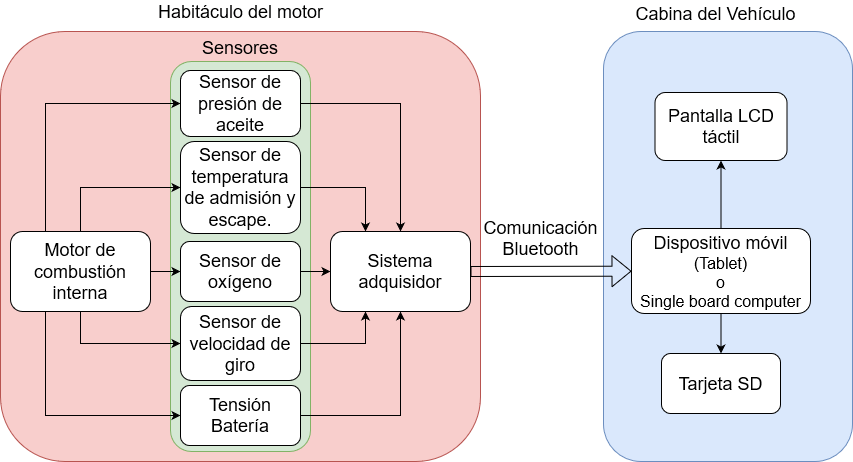

The diagram above was exported from draw.io. Its source (the exported page's mxGraphModel, read from the mxfile embedded in the PNG):
<mxGraphModel dx="1718" dy="627" grid="0" gridSize="10" guides="1" tooltips="1" connect="1" arrows="1" fold="1" page="1" pageScale="1" pageWidth="1169" pageHeight="827" math="0" shadow="0">
  <root>
    <mxCell id="0" />
    <mxCell id="1" parent="0" />
    <mxCell id="2" value="" style="rounded=1;whiteSpace=wrap;html=1;glass=0;labelBackgroundColor=none;fillColor=#dae8fc;strokeColor=#6c8ebf;" vertex="1" parent="1">
      <mxGeometry x="633" y="80" width="249" height="430" as="geometry" />
    </mxCell>
    <mxCell id="3" value="" style="rounded=1;whiteSpace=wrap;html=1;glass=0;labelBackgroundColor=none;fillColor=#f8cecc;strokeColor=#b85450;" vertex="1" parent="1">
      <mxGeometry x="30" y="80" width="480" height="430" as="geometry" />
    </mxCell>
    <mxCell id="4" value="" style="rounded=1;whiteSpace=wrap;html=1;fillColor=#d5e8d4;strokeColor=#82b366;glass=0;" vertex="1" parent="1">
      <mxGeometry x="200" y="110" width="140" height="390" as="geometry" />
    </mxCell>
    <mxCell id="5" style="edgeStyle=orthogonalEdgeStyle;rounded=0;orthogonalLoop=1;jettySize=auto;html=1;exitX=0.25;exitY=0;exitDx=0;exitDy=0;entryX=0;entryY=0.5;entryDx=0;entryDy=0;" edge="1" source="10" target="12" parent="1">
      <mxGeometry relative="1" as="geometry" />
    </mxCell>
    <mxCell id="6" style="edgeStyle=orthogonalEdgeStyle;rounded=0;orthogonalLoop=1;jettySize=auto;html=1;exitX=0.5;exitY=0;exitDx=0;exitDy=0;entryX=0;entryY=0.5;entryDx=0;entryDy=0;" edge="1" source="10" target="14" parent="1">
      <mxGeometry relative="1" as="geometry" />
    </mxCell>
    <mxCell id="7" style="edgeStyle=orthogonalEdgeStyle;rounded=0;orthogonalLoop=1;jettySize=auto;html=1;exitX=0.5;exitY=1;exitDx=0;exitDy=0;entryX=0;entryY=0.5;entryDx=0;entryDy=0;" edge="1" source="10" target="16" parent="1">
      <mxGeometry relative="1" as="geometry" />
    </mxCell>
    <mxCell id="8" style="edgeStyle=orthogonalEdgeStyle;rounded=0;orthogonalLoop=1;jettySize=auto;html=1;exitX=1;exitY=0.5;exitDx=0;exitDy=0;entryX=0;entryY=0.5;entryDx=0;entryDy=0;" edge="1" source="10" target="18" parent="1">
      <mxGeometry relative="1" as="geometry" />
    </mxCell>
    <mxCell id="9" style="edgeStyle=orthogonalEdgeStyle;rounded=0;orthogonalLoop=1;jettySize=auto;html=1;exitX=0.25;exitY=1;exitDx=0;exitDy=0;entryX=0;entryY=0.5;entryDx=0;entryDy=0;" edge="1" source="10" target="20" parent="1">
      <mxGeometry relative="1" as="geometry" />
    </mxCell>
    <mxCell id="10" value="&lt;font style=&quot;font-size: 18px&quot;&gt;Motor de combustión interna&lt;/font&gt;" style="rounded=1;whiteSpace=wrap;html=1;" vertex="1" parent="1">
      <mxGeometry x="40" y="280" width="140" height="80" as="geometry" />
    </mxCell>
    <mxCell id="11" style="edgeStyle=orthogonalEdgeStyle;rounded=0;orthogonalLoop=1;jettySize=auto;html=1;exitX=1;exitY=0.5;exitDx=0;exitDy=0;entryX=0.5;entryY=0;entryDx=0;entryDy=0;" edge="1" source="12" target="21" parent="1">
      <mxGeometry relative="1" as="geometry" />
    </mxCell>
    <mxCell id="12" value="&lt;font style=&quot;font-size: 18px&quot;&gt;Sensor de presión de aceite&lt;br&gt;&lt;/font&gt;" style="rounded=1;whiteSpace=wrap;html=1;" vertex="1" parent="1">
      <mxGeometry x="210" y="119" width="120" height="66" as="geometry" />
    </mxCell>
    <mxCell id="13" style="edgeStyle=orthogonalEdgeStyle;rounded=0;orthogonalLoop=1;jettySize=auto;html=1;exitX=1;exitY=0.5;exitDx=0;exitDy=0;entryX=0.25;entryY=0;entryDx=0;entryDy=0;" edge="1" source="14" target="21" parent="1">
      <mxGeometry relative="1" as="geometry" />
    </mxCell>
    <mxCell id="14" value="&lt;p style=&quot;font-size: 18px&quot;&gt;&lt;font style=&quot;font-size: 18px&quot;&gt;Sensor de temperatura de admisión y escape.&lt;/font&gt;&lt;/p&gt;" style="rounded=1;whiteSpace=wrap;html=1;" vertex="1" parent="1">
      <mxGeometry x="210" y="190" width="120" height="92" as="geometry" />
    </mxCell>
    <mxCell id="15" style="edgeStyle=orthogonalEdgeStyle;rounded=0;orthogonalLoop=1;jettySize=auto;html=1;exitX=1;exitY=0.5;exitDx=0;exitDy=0;entryX=0.25;entryY=1;entryDx=0;entryDy=0;" edge="1" source="16" target="21" parent="1">
      <mxGeometry relative="1" as="geometry" />
    </mxCell>
    <mxCell id="16" value="&lt;font style=&quot;font-size: 18px&quot;&gt;Sensor de velocidad de giro&lt;/font&gt;" style="rounded=1;whiteSpace=wrap;html=1;" vertex="1" parent="1">
      <mxGeometry x="210" y="355" width="120" height="74" as="geometry" />
    </mxCell>
    <mxCell id="17" style="edgeStyle=orthogonalEdgeStyle;rounded=0;orthogonalLoop=1;jettySize=auto;html=1;exitX=1;exitY=0.5;exitDx=0;exitDy=0;entryX=0;entryY=0.5;entryDx=0;entryDy=0;" edge="1" source="18" target="21" parent="1">
      <mxGeometry relative="1" as="geometry" />
    </mxCell>
    <mxCell id="18" value="&lt;font style=&quot;font-size: 18px&quot;&gt;Sensor de oxígeno&lt;/font&gt;" style="rounded=1;whiteSpace=wrap;html=1;" vertex="1" parent="1">
      <mxGeometry x="210" y="290" width="120" height="60" as="geometry" />
    </mxCell>
    <mxCell id="19" style="edgeStyle=orthogonalEdgeStyle;rounded=0;orthogonalLoop=1;jettySize=auto;html=1;exitX=1;exitY=0.5;exitDx=0;exitDy=0;entryX=0.5;entryY=1;entryDx=0;entryDy=0;" edge="1" source="20" target="21" parent="1">
      <mxGeometry relative="1" as="geometry" />
    </mxCell>
    <mxCell id="20" value="Tensión Batería" style="rounded=1;whiteSpace=wrap;html=1;fontSize=18;" vertex="1" parent="1">
      <mxGeometry x="210" y="434" width="120" height="60" as="geometry" />
    </mxCell>
    <mxCell id="21" value="&lt;font style=&quot;font-size: 18px&quot;&gt;Sistema adquisidor&lt;/font&gt;" style="rounded=1;whiteSpace=wrap;html=1;" vertex="1" parent="1">
      <mxGeometry x="360" y="280" width="140" height="80" as="geometry" />
    </mxCell>
    <mxCell id="22" style="edgeStyle=orthogonalEdgeStyle;rounded=0;orthogonalLoop=1;jettySize=auto;html=1;exitX=0.5;exitY=0;exitDx=0;exitDy=0;entryX=0.5;entryY=1;entryDx=0;entryDy=0;" edge="1" source="24" target="27" parent="1">
      <mxGeometry relative="1" as="geometry" />
    </mxCell>
    <mxCell id="23" style="edgeStyle=orthogonalEdgeStyle;rounded=0;orthogonalLoop=1;jettySize=auto;html=1;exitX=0.5;exitY=1;exitDx=0;exitDy=0;entryX=0.5;entryY=0;entryDx=0;entryDy=0;" edge="1" source="24" target="28" parent="1">
      <mxGeometry relative="1" as="geometry" />
    </mxCell>
    <mxCell id="24" value="&lt;div&gt;&lt;font style=&quot;font-size: 18px&quot;&gt;Dispositivo móvil&lt;/font&gt;&lt;/div&gt;&lt;div&gt;&lt;font size=&quot;3&quot;&gt;(Tablet)&lt;/font&gt;&lt;/div&gt;&lt;div&gt;&lt;font size=&quot;3&quot;&gt;o &lt;br&gt;&lt;/font&gt;&lt;/div&gt;&lt;div&gt;&lt;font size=&quot;3&quot;&gt;Single board computer&lt;br&gt;&lt;/font&gt;&lt;/div&gt;" style="rounded=1;whiteSpace=wrap;html=1;" vertex="1" parent="1">
      <mxGeometry x="661" y="277" width="179" height="85" as="geometry" />
    </mxCell>
    <mxCell id="25" value="&lt;font style=&quot;font-size: 18px&quot;&gt;Sensores&lt;/font&gt;" style="text;html=1;strokeColor=none;fillColor=none;align=center;verticalAlign=middle;whiteSpace=wrap;rounded=0;glass=0;" vertex="1" parent="1">
      <mxGeometry x="220" y="86" width="100" height="20" as="geometry" />
    </mxCell>
    <mxCell id="26" value="&lt;font style=&quot;font-size: 18px&quot;&gt;Habitáculo del motor&lt;/font&gt;" style="text;html=1;strokeColor=none;fillColor=none;align=center;verticalAlign=middle;whiteSpace=wrap;rounded=0;glass=0;labelBackgroundColor=none;" vertex="1" parent="1">
      <mxGeometry x="173.5" y="50" width="193" height="20" as="geometry" />
    </mxCell>
    <mxCell id="27" value="&lt;font style=&quot;font-size: 18px&quot;&gt;Pantalla LCD táctil&lt;/font&gt;" style="rounded=1;whiteSpace=wrap;html=1;glass=0;labelBackgroundColor=none;" vertex="1" parent="1">
      <mxGeometry x="684.5" y="141" width="132" height="68" as="geometry" />
    </mxCell>
    <mxCell id="28" value="&lt;font style=&quot;font-size: 18px&quot;&gt;Tarjeta SD&lt;/font&gt;" style="rounded=1;whiteSpace=wrap;html=1;glass=0;labelBackgroundColor=none;" vertex="1" parent="1">
      <mxGeometry x="691" y="402" width="119" height="60" as="geometry" />
    </mxCell>
    <mxCell id="29" value="&lt;font style=&quot;font-size: 18px&quot;&gt;Cabina del Vehículo&lt;/font&gt;" style="text;html=1;strokeColor=none;fillColor=none;align=center;verticalAlign=middle;whiteSpace=wrap;rounded=0;glass=0;labelBackgroundColor=none;" vertex="1" parent="1">
      <mxGeometry x="661" y="52" width="169" height="20" as="geometry" />
    </mxCell>
    <mxCell id="30" value="" style="shape=flexArrow;endArrow=classic;html=1;exitX=1;exitY=0.5;exitDx=0;exitDy=0;" edge="1" source="21" target="24" parent="1">
      <mxGeometry width="50" height="50" relative="1" as="geometry">
        <mxPoint x="620" y="440" as="sourcePoint" />
        <mxPoint x="670" y="390" as="targetPoint" />
      </mxGeometry>
    </mxCell>
    <mxCell id="31" value="&lt;div style=&quot;font-size: 18px;&quot;&gt;Comunicación&lt;/div&gt;&lt;div style=&quot;font-size: 18px;&quot;&gt;Bluetooth&lt;/div&gt;" style="text;html=1;strokeColor=none;fillColor=none;align=center;verticalAlign=middle;whiteSpace=wrap;rounded=0;glass=0;labelBackgroundColor=none;fontSize=18;" vertex="1" parent="1">
      <mxGeometry x="515" y="268" width="111" height="38" as="geometry" />
    </mxCell>
  </root>
</mxGraphModel>